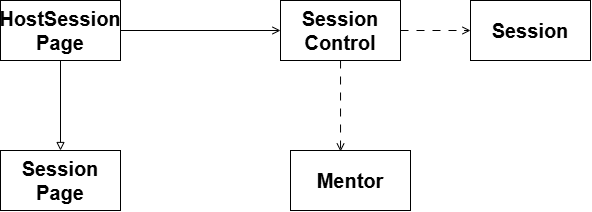

The diagram above was exported from draw.io. Its source (the exported page's mxGraphModel, read from the mxfile embedded in the PNG):
<mxGraphModel dx="1414" dy="789" grid="1" gridSize="10" guides="1" tooltips="1" connect="1" arrows="1" fold="1" page="1" pageScale="1" pageWidth="827" pageHeight="1169" math="0" shadow="0">
  <root>
    <mxCell id="0" />
    <mxCell id="1" parent="0" />
    <mxCell id="VEAuAUsgbpoMGwRn5gPk-17" edge="1" parent="1" source="VEAuAUsgbpoMGwRn5gPk-2" style="edgeStyle=orthogonalEdgeStyle;rounded=0;orthogonalLoop=1;jettySize=auto;html=1;endArrow=block;endFill=0;" target="VEAuAUsgbpoMGwRn5gPk-7">
      <mxGeometry relative="1" as="geometry" />
    </mxCell>
    <mxCell id="VEAuAUsgbpoMGwRn5gPk-18" edge="1" parent="1" source="VEAuAUsgbpoMGwRn5gPk-2" style="edgeStyle=orthogonalEdgeStyle;rounded=0;orthogonalLoop=1;jettySize=auto;html=1;entryX=0;entryY=0.5;entryDx=0;entryDy=0;endArrow=open;endFill=0;" target="VEAuAUsgbpoMGwRn5gPk-9">
      <mxGeometry relative="1" as="geometry" />
    </mxCell>
    <mxCell id="VEAuAUsgbpoMGwRn5gPk-2" parent="1" style="rounded=0;whiteSpace=wrap;html=1;" value="&lt;span style=&quot;font-size: 20px;&quot;&gt;&lt;b&gt;HostSession&lt;br&gt;Page&lt;/b&gt;&lt;/span&gt;" vertex="1">
      <mxGeometry height="60" width="120" x="80" y="490" as="geometry" />
    </mxCell>
    <mxCell id="VEAuAUsgbpoMGwRn5gPk-7" parent="1" style="rounded=0;whiteSpace=wrap;html=1;" value="&lt;b&gt;&lt;font style=&quot;font-size: 20px;&quot;&gt;Session&lt;/font&gt;&lt;/b&gt;&lt;div&gt;&lt;b&gt;&lt;font style=&quot;font-size: 20px;&quot;&gt;Page&lt;/font&gt;&lt;/b&gt;&lt;/div&gt;" vertex="1">
      <mxGeometry height="60" width="120" x="80" y="640" as="geometry" />
    </mxCell>
    <mxCell id="VEAuAUsgbpoMGwRn5gPk-8" parent="1" style="rounded=0;whiteSpace=wrap;html=1;" value="&lt;b&gt;&lt;font style=&quot;font-size: 20px;&quot;&gt;Session&lt;/font&gt;&lt;/b&gt;" vertex="1">
      <mxGeometry height="60" width="120" x="550" y="490" as="geometry" />
    </mxCell>
    <mxCell id="VEAuAUsgbpoMGwRn5gPk-21" edge="1" parent="1" source="VEAuAUsgbpoMGwRn5gPk-9" style="edgeStyle=orthogonalEdgeStyle;rounded=0;orthogonalLoop=1;jettySize=auto;html=1;entryX=0;entryY=0.5;entryDx=0;entryDy=0;dashed=1;dashPattern=8 8;endArrow=open;endFill=0;" target="VEAuAUsgbpoMGwRn5gPk-8">
      <mxGeometry relative="1" as="geometry" />
    </mxCell>
    <mxCell id="VEAuAUsgbpoMGwRn5gPk-9" parent="1" style="rounded=0;whiteSpace=wrap;html=1;" value="&lt;span style=&quot;font-size: 20px;&quot;&gt;&lt;b&gt;Session&lt;/b&gt;&lt;/span&gt;&lt;div&gt;&lt;span style=&quot;font-size: 20px;&quot;&gt;&lt;b&gt;Control&lt;/b&gt;&lt;/span&gt;&lt;/div&gt;" vertex="1">
      <mxGeometry height="60" width="120" x="360" y="490" as="geometry" />
    </mxCell>
    <mxCell id="VEAuAUsgbpoMGwRn5gPk-16" parent="1" style="rounded=0;whiteSpace=wrap;html=1;" value="&lt;b&gt;&lt;font style=&quot;font-size: 20px;&quot;&gt;Mentor&lt;/font&gt;&lt;/b&gt;" vertex="1">
      <mxGeometry height="60" width="120" x="370" y="640" as="geometry" />
    </mxCell>
    <mxCell id="VEAuAUsgbpoMGwRn5gPk-20" edge="1" parent="1" source="VEAuAUsgbpoMGwRn5gPk-9" style="edgeStyle=orthogonalEdgeStyle;rounded=0;orthogonalLoop=1;jettySize=auto;html=1;entryX=0.417;entryY=0.017;entryDx=0;entryDy=0;entryPerimeter=0;dashed=1;dashPattern=8 8;endArrow=open;endFill=0;" target="VEAuAUsgbpoMGwRn5gPk-16">
      <mxGeometry relative="1" as="geometry" />
    </mxCell>
  </root>
</mxGraphModel>